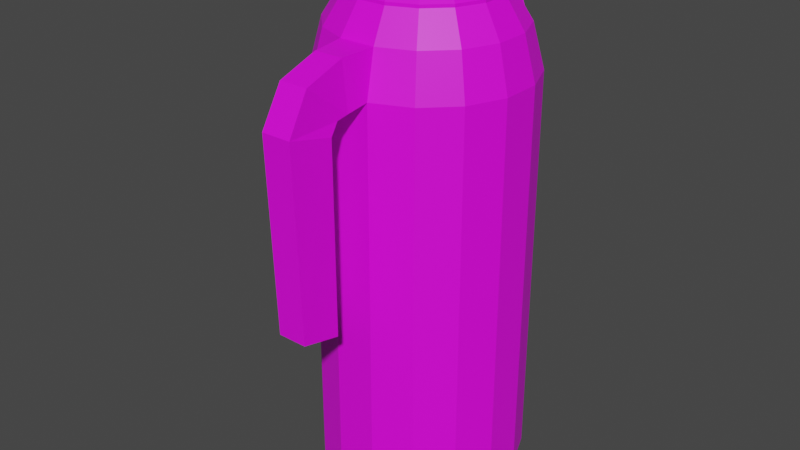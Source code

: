 # Source: CreamContainer.blend  (saved by Blender 2.91.10; exported with 4.5.12 LTS)
import bpy
from mathutils import Matrix  # noqa: F401  (used for matrix-valued properties, if any)

bpy.ops.wm.read_factory_settings(use_empty=True)
scene = bpy.context.scene
scene.name = 'Scene'

# ---- collections
col_collection = bpy.data.collections.new('Collection'); scene.collection.children.link(col_collection)

# ---- images (referenced by path relative to the original .blend; pixels are not part of the script)
import os
ASSET_DIR = os.environ.get("B2B_ASSET_DIR", "")  # directory of the original .blend (textures are referenced by path, not embedded)
HERE = os.path.dirname(os.path.abspath(__file__))  # packed textures are extracted next to this script under _unpacked/

def load_image(name, relpath, width, height, colorspace="sRGB"):
    """Load a texture the original file referenced (path relative to the .blend, or extracted next to this script)."""
    p = next((c for c in (os.path.join(HERE, relpath), os.path.join(ASSET_DIR, relpath)) if relpath and os.path.exists(c)), "")
    if p:
        img = bpy.data.images.load(p, check_existing=True)
        img.name = name
    else:  # same state as the original file: an image datablock whose file is absent (Cycles renders it pink)
        img = bpy.data.images.new(name, width, height)
        img.source = "FILE"
        img.filepath = "//" + (relpath or name)
    img.colorspace_settings.name = colorspace
    return img
img_imphenziapalette01_256_gradient_png = load_image('ImphenziaPalette01-256-Gradient.png', 'ImphenziaPalette01-256-Gradient.png', 1024, 1024, 'sRGB')

# ---- materials (node trees are filled in below, after node groups)
mat_lowpolym = bpy.data.materials.new('LowPolyM')
mat_lowpolym.use_transparent_shadow = False

# ---- material node trees
mat_lowpolym.use_nodes = True; mat_lowpolym.node_tree.nodes.clear()
_N = mat_lowpolym.node_tree.nodes; _L = mat_lowpolym.node_tree.links
n0 = _N.new('ShaderNodeBsdfPrincipled'); n0.name = 'Principled BSDF'; n0.location = (10, 300)
n0.distribution = 'GGX'
n0.subsurface_method = 'BURLEY'
n0.inputs[3].default_value = 1.45
n0.inputs[27].default_value = (0.0, 0.0, 0.0, 1.0)
n0.inputs[28].default_value = 1.0
n1 = _N.new('ShaderNodeOutputMaterial'); n1.name = 'Material Output'; n1.location = (300, 300)
n2 = _N.new('ShaderNodeTexImage'); n2.name = 'Image Texture'; n2.location = (-592, -193)
n3 = _N.new('ShaderNodeMapping'); n3.name = 'Mapping'; n3.location = (-892, -164)
n3.width = 240
n4 = _N.new('ShaderNodeTexCoord'); n4.name = 'Texture Coordinate'; n4.location = (-1092, -181)
n5 = _N.new('ShaderNodeMapping'); n5.name = 'Mapping.001'; n5.location = (-602, 324)
n5.width = 240
n6 = _N.new('ShaderNodeTexCoord'); n6.name = 'Texture Coordinate.001'; n6.location = (-802, 307)
n7 = _N.new('ShaderNodeTexImage'); n7.name = 'Image Texture.001'; n7.location = (-302, 295)
n7.image = img_imphenziapalette01_256_gradient_png
_L.new(n0.outputs[0], n1.inputs[0])
_L.new(n3.outputs[0], n2.inputs[0])
_L.new(n4.outputs[2], n3.inputs[0])
_L.new(n5.outputs[0], n7.inputs[0])
_L.new(n6.outputs[2], n5.inputs[0])
_L.new(n7.outputs[0], n0.inputs[0])
n1.is_active_output = True

# ---- world
world_world = bpy.data.worlds.new('World'); scene.world = world_world
world_world.use_nodes = True; world_world.node_tree.nodes.clear()
_N = world_world.node_tree.nodes; _L = world_world.node_tree.links
n0 = _N.new('ShaderNodeOutputWorld'); n0.name = 'World Output'; n0.location = (300, 300)
n1 = _N.new('ShaderNodeBackground'); n1.name = 'Background'; n1.location = (10, 300)
n1.inputs[0].default_value = (0.05088, 0.05088, 0.05088, 1.0)
_L.new(n1.outputs[0], n0.inputs[0])
n0.is_active_output = True
world_world.color = (0.05088, 0.05088, 0.05088)
world_world.use_sun_shadow = False
world_world.sun_shadow_jitter_overblur = 0.0

# ---- meshes
me_cylinder_001 = bpy.data.meshes.new('Cylinder.001')
me_cylinder_001.from_pydata([(-0.03123, 0.157, 0.5974), (-0.03123, 0.157, 0.6306), (0.03123, 0.157, 0.5974), (0.03123, 0.157, 0.6306), (0.08894, 0.1331, 0.5974), (0.08894, 0.1331, 0.6306), (0.1331, 0.08894, 0.5974), (0.1331, 0.08894, 0.6306), (0.157, 0.03123, 0.5974), (0.157, 0.03123, 0.6306), (0.157, -0.03123, 0.5974), (0.157, -0.03123, 0.6306), (0.1331, -0.08894, 0.5974), (0.1331, -0.08894, 0.6306), (0.08894, -0.1331, 0.5974), (0.08894, -0.1331, 0.6306), (0.03123, -0.157, 0.5974), (0.03123, -0.157, 0.6306), (-0.03123, -0.157, 0.5974), (-0.03123, -0.157, 0.6306), (-0.08894, -0.1331, 0.5974), (-0.08894, -0.1331, 0.6306), (-0.1331, -0.08894, 0.5974), (-0.1331, -0.08894, 0.6306), (-0.157, -0.03123, 0.5974), (-0.157, -0.03123, 0.6306), (-0.157, 0.03123, 0.5974), (-0.157, 0.03123, 0.6306), (-0.1331, 0.08894, 0.5974), (-0.1331, 0.08894, 0.6306), (-0.08894, 0.1331, 0.5974), (-0.08894, 0.1331, 0.6306), (0.02777, 0.1669, 0.7313), (-0.02777, 0.1669, 0.7313), (0.07909, 0.1184, 0.6982), (0.1184, 0.07909, 0.6982), (0.1396, 0.02777, 0.6982), (0.1396, -0.02777, 0.6982), (0.1184, -0.07909, 0.6982), (0.07909, -0.1184, 0.6982), (0.02777, -0.1396, 0.6982), (-0.02777, -0.1396, 0.6982), (-0.07909, -0.1184, 0.6982), (-0.1184, -0.07909, 0.6982), (-0.1396, -0.02777, 0.6982), (-0.1396, 0.02777, 0.6982), (-0.1184, 0.07909, 0.6982), (-0.07909, 0.1184, 0.6982), (0.02227, 0.112, 0.7433), (-0.02227, 0.112, 0.7433), (0.06343, 0.09493, 0.7433), (0.09493, 0.06343, 0.7433), (0.112, 0.02227, 0.7433), (0.112, -0.02227, 0.7433), (0.09493, -0.06343, 0.7433), (0.06343, -0.09493, 0.7433), (0.02227, -0.112, 0.7433), (-0.02227, -0.112, 0.7433), (-0.06343, -0.09493, 0.7433), (-0.09493, -0.06343, 0.7433), (-0.112, -0.02227, 0.7433), (-0.112, 0.02227, 0.7433), (-0.09493, 0.06343, 0.7433), (-0.06343, 0.09493, 0.7433), (-0.03123, 0.157, 0.01126), (0.03123, 0.157, 0.01126), (0.08894, 0.1331, 0.01126), (0.1331, 0.08894, 0.01126), (0.157, 0.03123, 0.01126), (0.157, -0.03123, 0.01126), (0.1331, -0.08894, 0.01126), (0.08894, -0.1331, 0.01126), (0.03123, -0.157, 0.01126), (-0.03123, -0.157, 0.01126), (-0.08894, -0.1331, 0.01126), (-0.1331, -0.08894, 0.01126), (-0.157, -0.03123, 0.01126), (-0.157, 0.03123, 0.01126), (-0.1331, 0.08894, 0.01126), (-0.08894, 0.1331, 0.01126), (-0.02505, -0.1863, 0.6224), (0.02505, -0.1863, 0.6224), (-0.02232, -0.1914, 0.696), (0.02232, -0.1914, 0.696), (-0.02358, -0.2037, 0.6185), (0.02358, -0.2037, 0.6185), (-0.02212, -0.2538, 0.6745), (0.02212, -0.2538, 0.6745), (-0.02698, -0.2188, 0.602), (0.02698, -0.2188, 0.602), (-0.02296, -0.2869, 0.6175), (0.02296, -0.2869, 0.6175), (-0.02486, -0.2156, 0.3109), (0.02486, -0.2156, 0.3109), (-0.02264, -0.2769, 0.3246), (0.02264, -0.2769, 0.3246), (0.02227, 0.112, 0.748), (-0.02227, 0.112, 0.748), (0.06343, 0.09493, 0.748), (0.09493, 0.06343, 0.748), (0.112, 0.02227, 0.748), (0.112, -0.02227, 0.748), (0.09493, -0.06343, 0.748), (0.06343, -0.09493, 0.748), (0.02227, -0.112, 0.748), (-0.02227, -0.112, 0.748), (-0.06343, -0.09493, 0.748), (-0.09493, -0.06343, 0.748), (-0.112, -0.02227, 0.748), (-0.112, 0.02227, 0.748), (-0.09493, 0.06343, 0.748), (-0.06343, 0.09493, 0.748), (0.01636, 0.08227, 0.7725), (-0.01636, 0.08227, 0.7725), (0.0466, 0.06974, 0.7725), (0.06974, 0.0466, 0.7725), (0.08227, 0.01636, 0.7725), (0.08227, -0.01636, 0.7725), (0.06974, -0.0466, 0.7725), (0.0466, -0.06974, 0.7725), (0.01636, -0.08227, 0.7725), (-0.01636, -0.08227, 0.7725), (-0.0466, -0.06974, 0.7725), (-0.06974, -0.0466, 0.7725), (-0.08227, -0.01636, 0.7725), (-0.08227, 0.01636, 0.7725), (-0.06974, 0.0466, 0.7725), (-0.0466, 0.06974, 0.7725), (0.006994, 0.03516, 0.7791), (-0.006994, 0.03516, 0.7791), (0.01992, 0.02981, 0.7791), (0.02981, 0.01992, 0.7791), (0.03516, 0.006994, 0.7791), (0.03516, -0.006994, 0.7791), (0.02981, -0.01992, 0.7791), (0.01992, -0.02981, 0.7791), (0.006994, -0.03516, 0.7791), (-0.006994, -0.03516, 0.7791), (-0.01992, -0.02981, 0.7791), (-0.02981, -0.01992, 0.7791), (-0.03516, -0.006994, 0.7791), (-0.03516, 0.006994, 0.7791), (-0.02981, 0.01992, 0.7791), (-0.01992, 0.02981, 0.7791), (1.938e-08, 0.0, 0.7807), (1.909e-08, 0.0, 0.7807), (1.909e-08, 0.0, 0.7807), (1.909e-08, 1.193e-09, 0.7807), (1.909e-08, 1.193e-09, 0.7807), (1.909e-08, 8.946e-10, 0.7807), (1.909e-08, 1.193e-09, 0.7807), (1.909e-08, 0.0, 0.7807), (1.938e-08, 0.0, 0.7807), (1.909e-08, 0.0, 0.7807), (1.909e-08, 0.0, 0.7807), (1.909e-08, 1.193e-09, 0.7807), (1.909e-08, 1.193e-09, 0.7807), (1.909e-08, 1.193e-09, 0.7807), (1.909e-08, 1.193e-09, 0.7807), (1.909e-08, 0.0, 0.7807), (2.386e-09, 0.157, 0.5974), (2.386e-09, 0.157, 0.6306), (4.771e-09, 0.1764, 0.734), (9.543e-09, 0.112, 0.7433), (-7.157e-09, 0.157, 0.01126), (9.543e-09, 0.112, 0.748), (8.35e-09, 0.08227, 0.7725), (1.849e-08, 0.03516, 0.7791), (1.923e-08, 0.0, 0.7807), (5.368e-09, 0.1417, 0.7267), (-0.01736, 0.1358, 0.7251), (8.35e-09, 0.1014, 0.7326), (-0.01392, 0.1014, 0.7326), (0.01736, 0.1358, 0.7251), (0.01392, 0.1014, 0.7326), (-0.02219, -0.06105, 0.7518), (-0.02219, -0.06105, 0.7881), (-0.02219, 0.06105, 0.7518), (-0.02219, 0.06105, 0.7881), (0.02219, -0.06105, 0.7518), (0.02219, -0.06105, 0.7881), (0.02219, 0.06105, 0.7518), (0.02219, 0.06105, 0.7881), (-0.02219, 0.02035, 0.7518), (-0.02219, -0.02035, 0.7518), (-0.02219, -0.02035, 0.7987), (-0.02219, 0.02035, 0.7987), (0.02219, -0.02035, 0.7518), (0.02219, 0.02035, 0.7518), (0.02219, 0.02035, 0.7987), (0.02219, -0.02035, 0.7987), (0.007396, 0.06105, 0.759), (-0.007396, 0.06105, 0.759), (-0.007396, 0.06105, 0.7952), (0.007396, 0.06105, 0.7952), (-0.007396, -0.06105, 0.759), (0.007396, -0.06105, 0.759), (0.007396, -0.06105, 0.7952), (-0.007396, -0.06105, 0.7952), (-0.007396, 0.02035, 0.8059), (0.007396, 0.02035, 0.8059), (-0.007396, -0.02035, 0.8059), (0.007396, -0.02035, 0.8059), (0.007396, 0.02035, 0.759), (-0.007396, 0.02035, 0.759), (0.007396, -0.02035, 0.759), (-0.007396, -0.02035, 0.759)], [], [(160, 161, 3, 2), (2, 3, 5, 4), (4, 5, 7, 6), (6, 7, 9, 8), (8, 9, 11, 10), (10, 11, 13, 12), (12, 13, 15, 14), (14, 15, 17, 16), (16, 17, 19, 18), (18, 19, 21, 20), (20, 21, 23, 22), (22, 23, 25, 24), (24, 25, 27, 26), (26, 27, 29, 28), (5, 3, 32, 34), (28, 29, 31, 30), (30, 31, 1, 0), (22, 24, 76, 75), (34, 32, 48, 50), (15, 13, 38, 39), (25, 23, 43, 44), (11, 9, 36, 37), (21, 19, 41, 42), (31, 29, 46, 47), (7, 5, 34, 35), (17, 15, 39, 40), (27, 25, 44, 45), (161, 1, 33, 162), (13, 11, 37, 38), (23, 21, 42, 43), (1, 31, 47, 33), (9, 7, 35, 36), (41, 19, 80, 82), (29, 27, 45, 46), (55, 54, 102, 103), (42, 41, 57, 58), (35, 34, 50, 51), (43, 42, 58, 59), (36, 35, 51, 52), (44, 43, 59, 60), (37, 36, 52, 53), (45, 44, 60, 61), (38, 37, 53, 54), (46, 45, 61, 62), (39, 38, 54, 55), (47, 46, 62, 63), (40, 39, 55, 56), (162, 33, 170, 169), (33, 47, 63, 49), (41, 40, 56, 57), (64, 164, 65, 66, 67, 68, 69, 70, 71, 72, 73, 74, 75, 76, 77, 78, 79), (8, 10, 69, 68), (18, 20, 74, 73), (28, 30, 79, 78), (4, 6, 67, 66), (14, 16, 72, 71), (160, 2, 65, 164), (24, 26, 77, 76), (10, 12, 70, 69), (20, 22, 75, 74), (30, 0, 64, 79), (6, 8, 68, 67), (16, 18, 73, 72), (26, 28, 78, 77), (2, 4, 66, 65), (12, 14, 71, 70), (81, 83, 87, 85), (19, 17, 81, 80), (17, 40, 83, 81), (40, 41, 82, 83), (86, 84, 88, 90), (83, 82, 86, 87), (82, 80, 84, 86), (80, 81, 85, 84), (90, 88, 92, 94), (84, 85, 89, 88), (85, 87, 91, 89), (87, 86, 90, 91), (92, 93, 95, 94), (88, 89, 93, 92), (89, 91, 95, 93), (91, 90, 94, 95), (103, 102, 118, 119), (63, 62, 110, 111), (56, 55, 103, 104), (163, 49, 97, 165), (49, 63, 111, 97), (57, 56, 104, 105), (50, 48, 96, 98), (58, 57, 105, 106), (51, 50, 98, 99), (59, 58, 106, 107), (52, 51, 99, 100), (60, 59, 107, 108), (53, 52, 100, 101), (61, 60, 108, 109), (54, 53, 101, 102), (62, 61, 109, 110), (124, 123, 139, 140), (111, 110, 126, 127), (104, 103, 119, 120), (165, 97, 113, 166), (97, 111, 127, 113), (105, 104, 120, 121), (98, 96, 112, 114), (106, 105, 121, 122), (99, 98, 114, 115), (107, 106, 122, 123), (100, 99, 115, 116), (108, 107, 123, 124), (101, 100, 116, 117), (109, 108, 124, 125), (102, 101, 117, 118), (110, 109, 125, 126), (138, 137, 153, 154), (117, 116, 132, 133), (125, 124, 140, 141), (118, 117, 133, 134), (126, 125, 141, 142), (119, 118, 134, 135), (127, 126, 142, 143), (120, 119, 135, 136), (166, 113, 129, 167), (113, 127, 143, 129), (121, 120, 136, 137), (114, 112, 128, 130), (122, 121, 137, 138), (115, 114, 130, 131), (123, 122, 138, 139), (116, 115, 131, 132), (144, 168, 145, 159, 158, 157, 156, 155, 154, 153, 152, 151, 150, 149, 148, 147, 146), (131, 130, 146, 147), (139, 138, 154, 155), (132, 131, 147, 148), (140, 139, 155, 156), (133, 132, 148, 149), (141, 140, 156, 157), (134, 133, 149, 150), (142, 141, 157, 158), (135, 134, 150, 151), (143, 142, 158, 159), (136, 135, 151, 152), (167, 129, 145, 168), (129, 143, 159, 145), (137, 136, 152, 153), (130, 128, 144, 146), (128, 167, 168, 144), (112, 166, 167, 128), (96, 165, 166, 112), (48, 163, 165, 96), (0, 160, 164, 64), (48, 32, 173, 174), (3, 161, 162, 32), (0, 1, 161, 160), (169, 170, 172, 171), (173, 169, 171, 174), (32, 162, 169, 173), (49, 163, 171, 172), (33, 49, 172, 170), (163, 48, 174, 171), (183, 186, 178, 177), (191, 194, 182, 181), (187, 190, 180, 179), (195, 198, 176, 175), (205, 187, 179, 196), (201, 185, 176, 198), (193, 178, 186, 199), (199, 186, 185, 201), (191, 181, 188, 203), (203, 188, 187, 205), (181, 182, 189, 188), (188, 189, 190, 187), (175, 176, 185, 184), (184, 185, 186, 183), (183, 204, 206, 184), (204, 203, 205, 206), (177, 192, 204, 183), (192, 191, 203, 204), (189, 200, 202, 190), (200, 199, 201, 202), (182, 194, 200, 189), (194, 193, 199, 200), (190, 202, 197, 180), (202, 201, 198, 197), (184, 206, 195, 175), (206, 205, 196, 195), (179, 180, 197, 196), (196, 197, 198, 195), (177, 178, 193, 192), (192, 193, 194, 191)])
_uv = me_cylinder_001.uv_layers.new(name='UVMap')
_uv.uv.foreach_set('vector', [0.3302, 0.02261, 0.3302, 0.02261, 0.3302, 0.02261, 0.3302, 0.02261, 0.3302, 0.02261, 0.3302, 0.02261, 0.3302, 0.02261, 0.3302, 0.02261, 0.3302, 0.02261, 0.3302, 0.02261, 0.3302, 0.02261, 0.3302, 0.02261, 0.3302, 0.02261, 0.3302, 0.02261, 0.3302, 0.02261, 0.3302, 0.02261, 0.3302, 0.02261, 0.3302, 0.02261, 0.3302, 0.02261, 0.3302, 0.02261, 0.3302, 0.02261, 0.3302, 0.02261, 0.3302, 0.02261, 0.3302, 0.02261, 0.3302, 0.02261, 0.3302, 0.02261, 0.3302, 0.02261, 0.3302, 0.02261, 0.3302, 0.02261, 0.3302, 0.02261, 0.3302, 0.02261, 0.3302, 0.02261, 0.3302, 0.02261, 0.3302, 0.02261, 0.3302, 0.02261, 0.3302, 0.02261, 0.3302, 0.02261, 0.3302, 0.02261, 0.3302, 0.02261, 0.3302, 0.02261, 0.3302, 0.02261, 0.3302, 0.02261, 0.3302, 0.02261, 0.3302, 0.02261, 0.3302, 0.02261, 0.3302, 0.02261, 0.3302, 0.02261, 0.3302, 0.02261, 0.3302, 0.02261, 0.3302, 0.02261, 0.3302, 0.02261, 0.3302, 0.02261, 0.3302, 0.02261, 0.3302, 0.02261, 0.3302, 0.02261, 0.3302, 0.02261, 0.3302, 0.02261, 0.3302, 0.02261, 0.3302, 0.02261, 0.3302, 0.02261, 0.3302, 0.02261, 0.3302, 0.02261, 0.3302, 0.02261, 0.3302, 0.02261, 0.3302, 0.02261, 0.3302, 0.02261, 0.3302, 0.02261, 0.3302, 0.02261, 0.3339, 0.06198, 0.3339, 0.06198, 0.3339, 0.06198, 0.3339, 0.06198, 0.3302, 0.02261, 0.3302, 0.02261, 0.3302, 0.02261, 0.3302, 0.02261, 0.3302, 0.02261, 0.3302, 0.02261, 0.3302, 0.02261, 0.3302, 0.02261, 0.3302, 0.02261, 0.3302, 0.02261, 0.3302, 0.02261, 0.3302, 0.02261, 0.3302, 0.02261, 0.3302, 0.02261, 0.3302, 0.02261, 0.3302, 0.02261, 0.3302, 0.02261, 0.3302, 0.02261, 0.3302, 0.02261, 0.3302, 0.02261, 0.3302, 0.02261, 0.3302, 0.02261, 0.3302, 0.02261, 0.3302, 0.02261, 0.3302, 0.02261, 0.3302, 0.02261, 0.3302, 0.02261, 0.3302, 0.02261, 0.3302, 0.02261, 0.3302, 0.02261, 0.3302, 0.02261, 0.3302, 0.02261, 0.3302, 0.02261, 0.3302, 0.02261, 0.3302, 0.02261, 0.3302, 0.02261, 0.3302, 0.02261, 0.3302, 0.02261, 0.3302, 0.02261, 0.3302, 0.02261, 0.3302, 0.02261, 0.3302, 0.02261, 0.3302, 0.02261, 0.3302, 0.02261, 0.3302, 0.02261, 0.3302, 0.02261, 0.3302, 0.02261, 0.3302, 0.02261, 0.3302, 0.02261, 0.3302, 0.02261, 0.3302, 0.02261, 0.3302, 0.02261, 0.3302, 0.02261, 0.3302, 0.02261, 0.3302, 0.02261, 0.3302, 0.02261, 0.3302, 0.02261, 0.3302, 0.02261, 0.3302, 0.02261, 0.3302, 0.02261, 0.3302, 0.02261, 0.3302, 0.02261, 0.3302, 0.02261, 0.3302, 0.02261, 0.3302, 0.02261, 0.3302, 0.02261, 0.3302, 0.02261, 0.3302, 0.02261, 0.3302, 0.02261, 0.3302, 0.02261, 0.3302, 0.02261, 0.3302, 0.02261, 0.3302, 0.02261, 0.3302, 0.02261, 0.3302, 0.02261, 0.3302, 0.02261, 0.3302, 0.02261, 0.3302, 0.02261, 0.3302, 0.02261, 0.3302, 0.02261, 0.3302, 0.02261, 0.3302, 0.02261, 0.3302, 0.02261, 0.3302, 0.02261, 0.3302, 0.02261, 0.3302, 0.02261, 0.3302, 0.02261, 0.3302, 0.02261, 0.3302, 0.02261, 0.3302, 0.02261, 0.3302, 0.02261, 0.3302, 0.02261, 0.3302, 0.02261, 0.3302, 0.02261, 0.3302, 0.02261, 0.3302, 0.02261, 0.3302, 0.02261, 0.3302, 0.02261, 0.3302, 0.02261, 0.3302, 0.02261, 0.3302, 0.02261, 0.3302, 0.02261, 0.3302, 0.02261, 0.3302, 0.02261, 0.3302, 0.02261, 0.3302, 0.02261, 0.3302, 0.02261, 0.3302, 0.02261, 0.3302, 0.02261, 0.3302, 0.02261, 0.3302, 0.02261, 0.3302, 0.02261, 0.3302, 0.02261, 0.3302, 0.02261, 0.3302, 0.02261, 0.3302, 0.02261, 0.3302, 0.02261, 0.3302, 0.02261, 0.3302, 0.02261, 0.3302, 0.02261, 0.3302, 0.02261, 0.3302, 0.02261, 0.3302, 0.02261, 0.3302, 0.02261, 0.3302, 0.02261, 0.3302, 0.02261, 0.3302, 0.02261, 0.3302, 0.02261, 0.3339, 0.06198, 0.3339, 0.06198, 0.3339, 0.06198, 0.3339, 0.06198, 0.3339, 0.06198, 0.3339, 0.06198, 0.3339, 0.06198, 0.3339, 0.06198, 0.3339, 0.06198, 0.3339, 0.06198, 0.3339, 0.06198, 0.3339, 0.06198, 0.3339, 0.06198, 0.3339, 0.06198, 0.3339, 0.06198, 0.3339, 0.06198, 0.3339, 0.06198, 0.3339, 0.06198, 0.3339, 0.06198, 0.3339, 0.06198, 0.3339, 0.06198, 0.3339, 0.06198, 0.3339, 0.06198, 0.3339, 0.06198, 0.3339, 0.06198, 0.3339, 0.06198, 0.3339, 0.06198, 0.3339, 0.06198, 0.3339, 0.06198, 0.3339, 0.06198, 0.3339, 0.06198, 0.3339, 0.06198, 0.3339, 0.06198, 0.3339, 0.06198, 0.3339, 0.06198, 0.3339, 0.06198, 0.3339, 0.06198, 0.3339, 0.06198, 0.3339, 0.06198, 0.3339, 0.06198, 0.3339, 0.06198, 0.3339, 0.06198, 0.3339, 0.06198, 0.3339, 0.06198, 0.3339, 0.06198, 0.3339, 0.06198, 0.3339, 0.06198, 0.3339, 0.06198, 0.3339, 0.06198, 0.3339, 0.06198, 0.3339, 0.06198, 0.3339, 0.06198, 0.3339, 0.06198, 0.3339, 0.06198, 0.3339, 0.06198, 0.3339, 0.06198, 0.3339, 0.06198, 0.3339, 0.06198, 0.3339, 0.06198, 0.3339, 0.06198, 0.3339, 0.06198, 0.3339, 0.06198, 0.3339, 0.06198, 0.3339, 0.06198, 0.3339, 0.06198, 0.3339, 0.06198, 0.3339, 0.06198, 0.3339, 0.06198, 0.3339, 0.06198, 0.3339, 0.06198, 0.3339, 0.06198, 0.3339, 0.06198, 0.3339, 0.06198, 0.3339, 0.06198, 0.3339, 0.06198, 0.3339, 0.06198, 0.3339, 0.06198, 0.3302, 0.02261, 0.3302, 0.02261, 0.3302, 0.02261, 0.3302, 0.02261, 0.3302, 0.02261, 0.3302, 0.02261, 0.3302, 0.02261, 0.3302, 0.02261, 0.3302, 0.02261, 0.3302, 0.02261, 0.3302, 0.02261, 0.3302, 0.02261, 0.3302, 0.02261, 0.3302, 0.02261, 0.3302, 0.02261, 0.3302, 0.02261, 0.3302, 0.02261, 0.3302, 0.02261, 0.3302, 0.02261, 0.3302, 0.02261, 0.3302, 0.02261, 0.3302, 0.02261, 0.3302, 0.02261, 0.3302, 0.02261, 0.3302, 0.02261, 0.3302, 0.02261, 0.3302, 0.02261, 0.3302, 0.02261, 0.3302, 0.02261, 0.3302, 0.02261, 0.3302, 0.02261, 0.3302, 0.02261, 0.3302, 0.02261, 0.3302, 0.02261, 0.3302, 0.02261, 0.3302, 0.02261, 0.3302, 0.02261, 0.3302, 0.02261, 0.3302, 0.02261, 0.3302, 0.02261, 0.3302, 0.02261, 0.3302, 0.02261, 0.3302, 0.02261, 0.3302, 0.02261, 0.3302, 0.02261, 0.3302, 0.02261, 0.3302, 0.02261, 0.3302, 0.02261, 0.3302, 0.02261, 0.3302, 0.02261, 0.3302, 0.02261, 0.3302, 0.02261, 0.3302, 0.02261, 0.3302, 0.02261, 0.3302, 0.02261, 0.3302, 0.02261, 0.3302, 0.02261, 0.3302, 0.02261, 0.3302, 0.02261, 0.3302, 0.02261, 0.3302, 0.02261, 0.3302, 0.02261, 0.3302, 0.02261, 0.3302, 0.02261, 0.3302, 0.02261, 0.3302, 0.02261, 0.3302, 0.02261, 0.3302, 0.02261, 0.3302, 0.02261, 0.3302, 0.02261, 0.3302, 0.02261, 0.3302, 0.02261, 0.3302, 0.02261, 0.3302, 0.02261, 0.3302, 0.02261, 0.3302, 0.02261, 0.3302, 0.02261, 0.3302, 0.02261, 0.3302, 0.02261, 0.3302, 0.02261, 0.3302, 0.02261, 0.3302, 0.02261, 0.3302, 0.02261, 0.3302, 0.02261, 0.3302, 0.02261, 0.3302, 0.02261, 0.3302, 0.02261, 0.3302, 0.02261, 0.3302, 0.02261, 0.3302, 0.02261, 0.3302, 0.02261, 0.3302, 0.02261, 0.3302, 0.02261, 0.3302, 0.02261, 0.3302, 0.02261, 0.3302, 0.02261, 0.3302, 0.02261, 0.3302, 0.02261, 0.3302, 0.02261, 0.3302, 0.02261, 0.3302, 0.02261, 0.3302, 0.02261, 0.3302, 0.02261, 0.3302, 0.02261, 0.3302, 0.02261, 0.3302, 0.02261, 0.3302, 0.02261, 0.3302, 0.02261, 0.3302, 0.02261, 0.3302, 0.02261, 0.3302, 0.02261, 0.3302, 0.02261, 0.3302, 0.02261, 0.3302, 0.02261, 0.3302, 0.02261, 0.3302, 0.02261, 0.3302, 0.02261, 0.3302, 0.02261, 0.3302, 0.02261, 0.3302, 0.02261, 0.3302, 0.02261, 0.3302, 0.02261, 0.3302, 0.02261, 0.3302, 0.02261, 0.3302, 0.02261, 0.3302, 0.02261, 0.3302, 0.02261, 0.3302, 0.02261, 0.3302, 0.02261, 0.3302, 0.02261, 0.3302, 0.02261, 0.3302, 0.02261, 0.3302, 0.02261, 0.3302, 0.02261, 0.3302, 0.02261, 0.3302, 0.02261, 0.3302, 0.02261, 0.3302, 0.02261, 0.3302, 0.02261, 0.3302, 0.02261, 0.3302, 0.02261, 0.3302, 0.02261, 0.3302, 0.02261, 0.3302, 0.02261, 0.3302, 0.02261, 0.3302, 0.02261, 0.3302, 0.02261, 0.3302, 0.02261, 0.3302, 0.02261, 0.3302, 0.02261, 0.3302, 0.02261, 0.3302, 0.02261, 0.3302, 0.02261, 0.3302, 0.02261, 0.3302, 0.02261, 0.3302, 0.02261, 0.3302, 0.02261, 0.3302, 0.02261, 0.3302, 0.02261, 0.3302, 0.02261, 0.3302, 0.02261, 0.3302, 0.02261, 0.3302, 0.02261, 0.3302, 0.02261, 0.3302, 0.02261, 0.3302, 0.02261, 0.3302, 0.02261, 0.3302, 0.02261, 0.3302, 0.02261, 0.3302, 0.02261, 0.3302, 0.02261, 0.3302, 0.02261, 0.3302, 0.02261, 0.3302, 0.02261, 0.3302, 0.02261, 0.3302, 0.02261, 0.3302, 0.02261, 0.3302, 0.02261, 0.3302, 0.02261, 0.3302, 0.02261, 0.3302, 0.02261, 0.3302, 0.02261, 0.3302, 0.02261, 0.3302, 0.02261, 0.3302, 0.02261, 0.3302, 0.02261, 0.3302, 0.02261, 0.3302, 0.02261, 0.3302, 0.02261, 0.3302, 0.02261, 0.3302, 0.02261, 0.3302, 0.02261, 0.3302, 0.02261, 0.3302, 0.02261, 0.3302, 0.02261, 0.3302, 0.02261, 0.3302, 0.02261, 0.3302, 0.02261, 0.3302, 0.02261, 0.3302, 0.02261, 0.3302, 0.02261, 0.3302, 0.02261, 0.3302, 0.02261, 0.3302, 0.02261, 0.3302, 0.02261, 0.3302, 0.02261, 0.3302, 0.02261, 0.3302, 0.02261, 0.3302, 0.02261, 0.3302, 0.02261, 0.3302, 0.02261, 0.3302, 0.02261, 0.3302, 0.02261, 0.3302, 0.02261, 0.3302, 0.02261, 0.3302, 0.02261, 0.3302, 0.02261, 0.3302, 0.02261, 0.3302, 0.02261, 0.3302, 0.02261, 0.3302, 0.02261, 0.3302, 0.02261, 0.3302, 0.02261, 0.3302, 0.02261, 0.3302, 0.02261, 0.3302, 0.02261, 0.3302, 0.02261, 0.3302, 0.02261, 0.3302, 0.02261, 0.3302, 0.02261, 0.3302, 0.02261, 0.3302, 0.02261, 0.3302, 0.02261, 0.3302, 0.02261, 0.3302, 0.02261, 0.3302, 0.02261, 0.3302, 0.02261, 0.3302, 0.02261, 0.3302, 0.02261, 0.3302, 0.02261, 0.3302, 0.02261, 0.3302, 0.02261, 0.3302, 0.02261, 0.3302, 0.02261, 0.3302, 0.02261, 0.3302, 0.02261, 0.3302, 0.02261, 0.3302, 0.02261, 0.3302, 0.02261, 0.3302, 0.02261, 0.3302, 0.02261, 0.3302, 0.02261, 0.3302, 0.02261, 0.3302, 0.02261, 0.3302, 0.02261, 0.3302, 0.02261, 0.3302, 0.02261, 0.3302, 0.02261, 0.3302, 0.02261, 0.3302, 0.02261, 0.3302, 0.02261, 0.3302, 0.02261, 0.3302, 0.02261, 0.3302, 0.02261, 0.3302, 0.02261, 0.3302, 0.02261, 0.3302, 0.02261, 0.3302, 0.02261, 0.3302, 0.02261, 0.3302, 0.02261, 0.3302, 0.02261, 0.3302, 0.02261, 0.3302, 0.02261, 0.3302, 0.02261, 0.3302, 0.02261, 0.3302, 0.02261, 0.3302, 0.02261, 0.3302, 0.02261, 0.3302, 0.02261, 0.3302, 0.02261, 0.3302, 0.02261, 0.3302, 0.02261, 0.3302, 0.02261, 0.3302, 0.02261, 0.3302, 0.02261, 0.3302, 0.02261, 0.3302, 0.02261, 0.3302, 0.02261, 0.3302, 0.02261, 0.3302, 0.02261, 0.3302, 0.02261, 0.3302, 0.02261, 0.3302, 0.02261, 0.3302, 0.02261, 0.3302, 0.02261, 0.3302, 0.02261, 0.3302, 0.02261, 0.3302, 0.02261, 0.3302, 0.02261, 0.3302, 0.02261, 0.3302, 0.02261, 0.3302, 0.02261, 0.3302, 0.02261, 0.3302, 0.02261, 0.3302, 0.02261, 0.3302, 0.02261, 0.3302, 0.02261, 0.3302, 0.02261, 0.3302, 0.02261, 0.3302, 0.02261, 0.3302, 0.02261, 0.3302, 0.02261, 0.3302, 0.02261, 0.3302, 0.02261, 0.3302, 0.02261, 0.3302, 0.02261, 0.3302, 0.02261, 0.3302, 0.02261, 0.3302, 0.02261, 0.3302, 0.02261, 0.3302, 0.02261, 0.3302, 0.02261, 0.3302, 0.02261, 0.3302, 0.02261, 0.3302, 0.02261, 0.3302, 0.02261, 0.3302, 0.02261, 0.3302, 0.02261, 0.3302, 0.02261, 0.3302, 0.02261, 0.3302, 0.02261, 0.3302, 0.02261, 0.3302, 0.02261, 0.3302, 0.02261, 0.3302, 0.02261, 0.3302, 0.02261, 0.3302, 0.02261, 0.3302, 0.02261, 0.3302, 0.02261, 0.3302, 0.02261, 0.3302, 0.02261, 0.3302, 0.02261, 0.3302, 0.02261, 0.3302, 0.02261, 0.3302, 0.02261, 0.3302, 0.02261, 0.3302, 0.02261, 0.3302, 0.02261, 0.3302, 0.02261, 0.3339, 0.06198, 0.3339, 0.06198, 0.3339, 0.06198, 0.3339, 0.06198, 0.3302, 0.02261, 0.3302, 0.02261, 0.3302, 0.02261, 0.3302, 0.02261, 0.3302, 0.02261, 0.3302, 0.02261, 0.3302, 0.02261, 0.3302, 0.02261, 0.3302, 0.02261, 0.3302, 0.02261, 0.3302, 0.02261, 0.3302, 0.02261, 0.3302, 0.02261, 0.3302, 0.02261, 0.3302, 0.02261, 0.3302, 0.02261, 0.3302, 0.02261, 0.3302, 0.02261, 0.3302, 0.02261, 0.3302, 0.02261, 0.3302, 0.02261, 0.3302, 0.02261, 0.3302, 0.02261, 0.3302, 0.02261, 0.3302, 0.02261, 0.3302, 0.02261, 0.3302, 0.02261, 0.3302, 0.02261, 0.3302, 0.02261, 0.3302, 0.02261, 0.3302, 0.02261, 0.3302, 0.02261, 0.3302, 0.02261, 0.3302, 0.02261, 0.3302, 0.02261, 0.3302, 0.02261, 0.3302, 0.02261, 0.3302, 0.02261, 0.3302, 0.02261, 0.3302, 0.02261, 0.3302, 0.02261, 0.3302, 0.02261, 0.3302, 0.02261, 0.3302, 0.02261, 0.3302, 0.02261, 0.3302, 0.02261, 0.3302, 0.02261, 0.3302, 0.02261, 0.3302, 0.02261, 0.3302, 0.02261, 0.3302, 0.02261, 0.3302, 0.02261, 0.3302, 0.02261, 0.3302, 0.02261, 0.3302, 0.02261, 0.3302, 0.02261, 0.3302, 0.02261, 0.3302, 0.02261, 0.3302, 0.02261, 0.3302, 0.02261, 0.3302, 0.02261, 0.3302, 0.02261, 0.3302, 0.02261, 0.3302, 0.02261, 0.3302, 0.02261, 0.3302, 0.02261, 0.3302, 0.02261, 0.3302, 0.02261, 0.3302, 0.02261, 0.3302, 0.02261, 0.3302, 0.02261, 0.3302, 0.02261, 0.3302, 0.02261, 0.3302, 0.02261, 0.3302, 0.02261, 0.3302, 0.02261, 0.3302, 0.02261, 0.3302, 0.02261, 0.3302, 0.02261, 0.3302, 0.02261, 0.3302, 0.02261, 0.3302, 0.02261, 0.3302, 0.02261, 0.3302, 0.02261, 0.3302, 0.02261, 0.3302, 0.02261, 0.3302, 0.02261, 0.3302, 0.02261, 0.3302, 0.02261, 0.3302, 0.02261, 0.3302, 0.02261, 0.3302, 0.02261, 0.3302, 0.02261, 0.3302, 0.02261, 0.3302, 0.02261, 0.3302, 0.02261, 0.3302, 0.02261, 0.3302, 0.02261, 0.3302, 0.02261, 0.3302, 0.02261, 0.3302, 0.02261, 0.3302, 0.02261, 0.3302, 0.02261, 0.3302, 0.02261, 0.3302, 0.02261, 0.3302, 0.02261, 0.3302, 0.02261, 0.3302, 0.02261, 0.3302, 0.02261, 0.3302, 0.02261, 0.3302, 0.02261, 0.3302, 0.02261, 0.3302, 0.02261, 0.3302, 0.02261, 0.3302, 0.02261, 0.3302, 0.02261, 0.3302, 0.02261, 0.3302, 0.02261, 0.3302, 0.02261, 0.3302, 0.02261, 0.3302, 0.02261, 0.3302, 0.02261, 0.3302, 0.02261, 0.3302, 0.02261, 0.3302, 0.02261, 0.3302, 0.02261, 0.3302, 0.02261, 0.3302, 0.02261, 0.3302, 0.02261, 0.3302, 0.02261, 0.3302, 0.02261, 0.3302, 0.02261, 0.3302, 0.02261, 0.3302, 0.02261, 0.3302, 0.02261, 0.3302, 0.02261, 0.3302, 0.02261, 0.3302, 0.02261, 0.3302, 0.02261, 0.3302, 0.02261, 0.3302, 0.02261, 0.3302, 0.02261, 0.3302, 0.02261, 0.3302, 0.02261, 0.3302, 0.02261, 0.3302, 0.02261, 0.3302, 0.02261, 0.3302, 0.02261, 0.3302, 0.02261, 0.3302, 0.02261, 0.3302, 0.02261, 0.3302, 0.02261, 0.3302, 0.02261, 0.3302, 0.02261, 0.3302, 0.02261, 0.3302, 0.02261])
me_cylinder_001.materials.append(mat_lowpolym)
me_cylinder_001.use_remesh_fix_poles = True
me_cylinder_001.use_remesh_preserve_attributes = False
me_cylinder_001.use_mirror_vertex_groups = False
me_cylinder_001.update()

# ---- objects
ob_cylinder = bpy.data.objects.new('Cylinder', me_cylinder_001)

# ---- transforms, parenting, visibility, modifiers, constraints
ob_cylinder.location = (0.0, 0.0, 0.0)
ob_cylinder.lineart.crease_threshold = 0.0

# ---- collection membership
col_collection.objects.link(ob_cylinder)

# ---- scene / render settings (as saved in the file)
scene.frame_start = 1; scene.frame_end = 250; scene.frame_set(1)
scene.render.engine = 'BLENDER_EEVEE_NEXT'
scene.cycles.use_denoising = False
scene.cycles.samples = 128
scene.cycles.sampling_pattern = 'TABULATED_SOBOL'
scene.cycles.use_adaptive_sampling = False
scene.cycles.use_light_tree = False
scene.view_settings.view_transform = 'Filmic'
bpy.context.view_layer.update()

# ---- added for rendering (the .blend has no active camera and no usable light): camera, sun
cam_auto = bpy.data.cameras.new('AutoCamera')
cam_auto.lens = 50.0
cam_auto.sensor_width = 36.0
cam_auto.clip_end = 1000.0
ob_auto_camera = bpy.data.objects.new('AutoCamera', cam_auto)
scene.collection.objects.link(ob_auto_camera)
ob_auto_camera.location = (0.899232, -1.13432, 1.12794)
ob_auto_camera.rotation_euler = (1.09748, -7.21219e-08, 0.694738)
scene.camera = ob_auto_camera
light_auto_sun = bpy.data.lights.new('AutoSun', 'SUN')
light_auto_sun.energy = 3.0
light_auto_sun.angle = 0.0523599
ob_auto_sun = bpy.data.objects.new('AutoSun', light_auto_sun)
scene.collection.objects.link(ob_auto_sun)
ob_auto_sun.rotation_euler = (0.872665, 0.174533, 0.523599)
bpy.context.view_layer.update()
